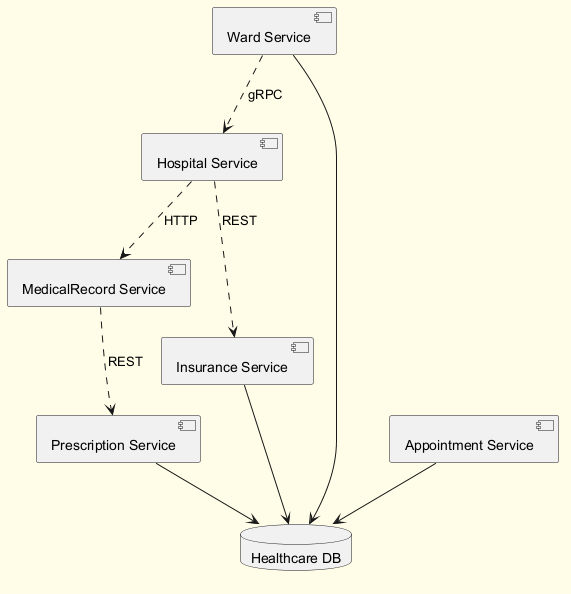

The diagram above was rendered by PlantUML. Its source (embedded in the PNG):
@startuml
skinparam backgroundColor #FFFDE7
skinparam classBackgroundColor #FFF9C4
skinparam classBorderColor #F57F17
component "Ward Service" as C_WardService
component "Appointment Service" as C_AppointmentService
component "MedicalRecord Service" as C_MedicalRecordService
component "Prescription Service" as C_PrescriptionService
component "Insurance Service" as C_InsuranceService
component "Hospital Service" as C_HospitalService
database "Healthcare DB" as DB_healthcare
C_WardService --> DB_healthcare
C_AppointmentService --> DB_healthcare
C_PrescriptionService --> DB_healthcare
C_InsuranceService --> DB_healthcare
C_HospitalService ..> C_InsuranceService : REST
C_MedicalRecordService ..> C_PrescriptionService : REST
C_WardService ..> C_HospitalService : gRPC
C_HospitalService ..> C_MedicalRecordService : HTTP
@enduml